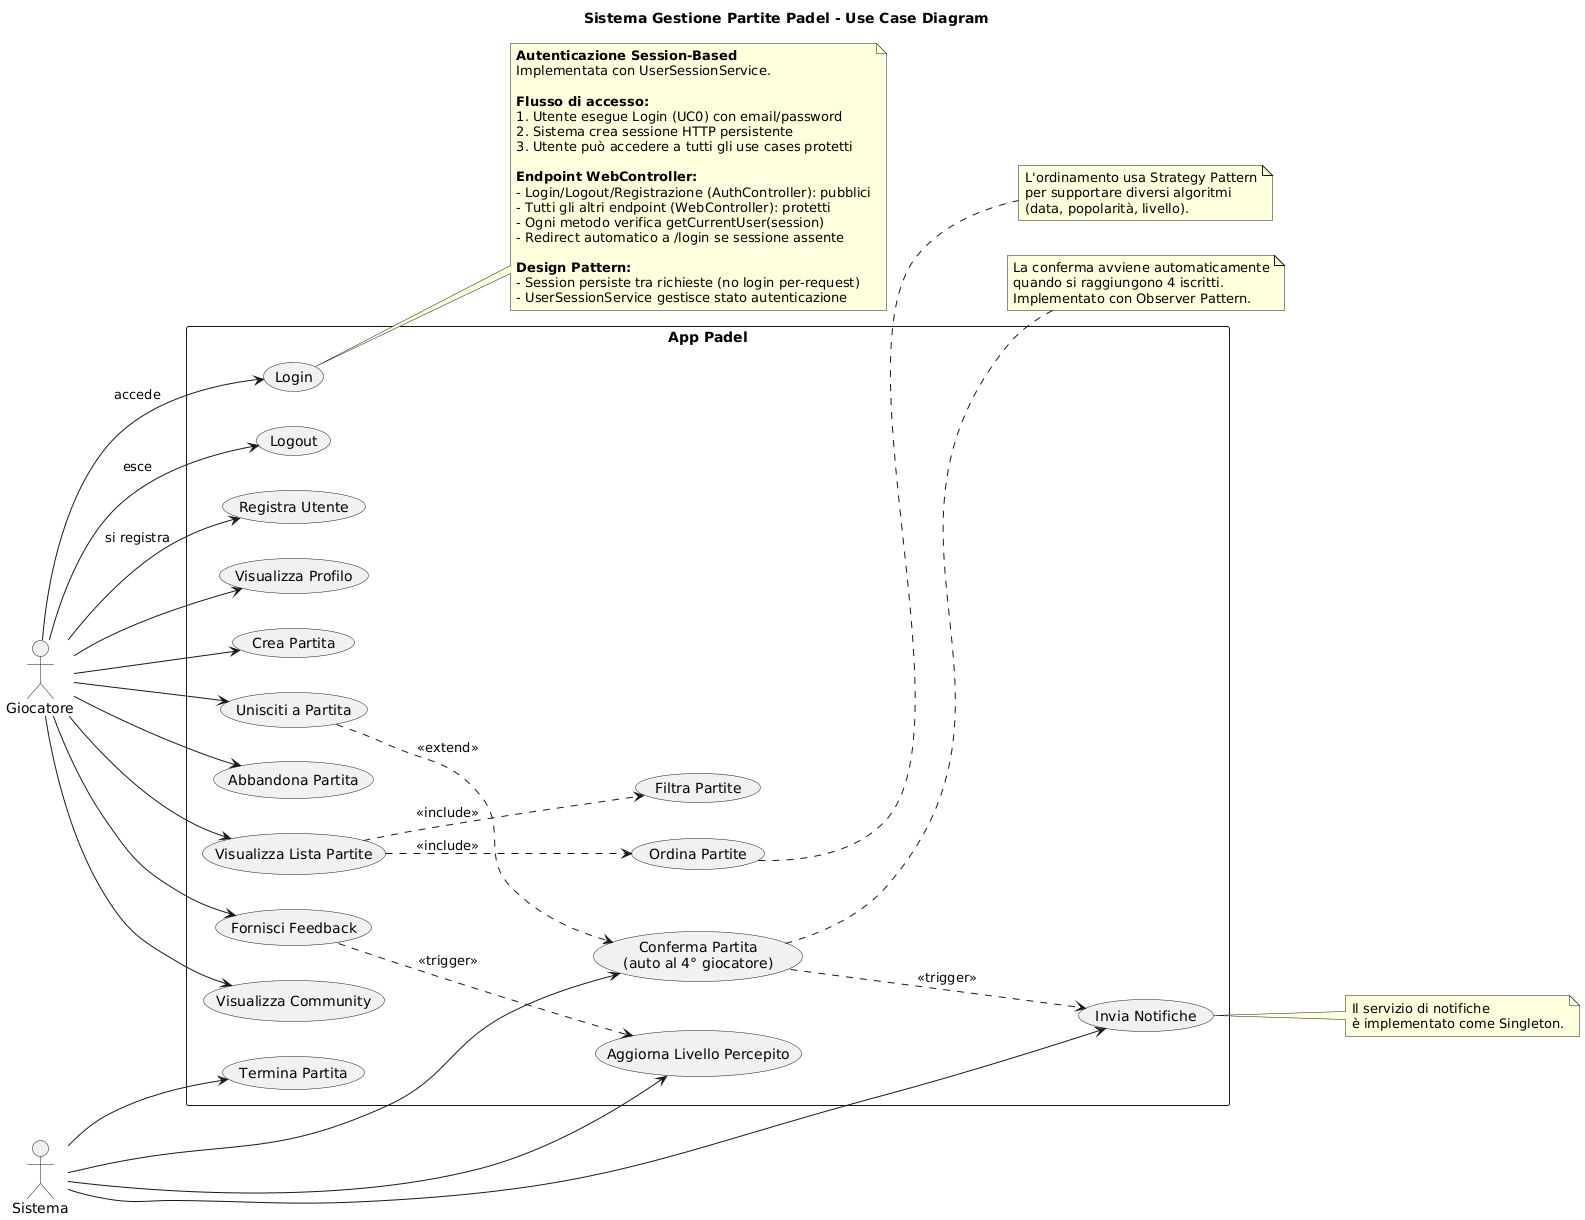

The diagram above was rendered by PlantUML. Its source (embedded in the PNG):
@startuml Use Case Diagram - App Padel

title Sistema Gestione Partite Padel - Use Case Diagram

left to right direction

actor "Giocatore" as player
actor "Sistema" as system

rectangle "App Padel" {
  
  ' ========== AUTENTICAZIONE ==========
  usecase "Login" as UC0
  usecase "Logout" as UC15
  usecase "Registra Utente" as UC1
  
  ' ========== GESTIONE UTENTE ==========
  usecase "Visualizza Profilo" as UC2
  
  ' ========== GESTIONE PARTITE ==========
  usecase "Crea Partita" as UC3
  usecase "Unisciti a Partita" as UC4
  usecase "Abbandona Partita" as UC5
  usecase "Visualizza Lista Partite" as UC6
  usecase "Filtra Partite" as UC7
  usecase "Ordina Partite" as UC8
  
  ' ========== FEEDBACK E COMMUNITY ==========
  usecase "Fornisci Feedback" as UC9
  usecase "Visualizza Community" as UC10
  
  ' ========== OPERAZIONI SISTEMA ==========
  usecase "Conferma Partita\n(auto al 4° giocatore)" as UC11
  usecase "Termina Partita" as UC12
  usecase "Invia Notifiche" as UC13
  usecase "Aggiorna Livello Percepito" as UC14
}

' ========== RELAZIONI GIOCATORE ==========
player --> UC0 : accede
player --> UC15 : esce
player --> UC1 : si registra
player --> UC2
player --> UC3
player --> UC4
player --> UC5
player --> UC6
player --> UC9
player --> UC10

' ========== INCLUSIONI E PRECONDIZIONI ==========
UC6 ..> UC7 : <<include>>
UC6 ..> UC8 : <<include>>
UC4 ..> UC11 : <<extend>>


' ========== RELAZIONI SISTEMA ==========
system --> UC11
system --> UC12
system --> UC13
system --> UC14

' ========== DIPENDENZE BUSINESS ==========
UC9 ..> UC14 : <<trigger>>
UC11 ..> UC13 : <<trigger>>

note right of UC0
  **Autenticazione Session-Based**
  Implementata con UserSessionService.
  
  **Flusso di accesso:**
  1. Utente esegue Login (UC0) con email/password
  2. Sistema crea sessione HTTP persistente
  3. Utente può accedere a tutti gli use cases protetti
  
  **Endpoint WebController:**
  - Login/Logout/Registrazione (AuthController): pubblici
  - Tutti gli altri endpoint (WebController): protetti
  - Ogni metodo verifica getCurrentUser(session)
  - Redirect automatico a /login se sessione assente
  
  **Design Pattern:**
  - Session persiste tra richieste (no login per-request)
  - UserSessionService gestisce stato autenticazione
end note

note right of UC11
  La conferma avviene automaticamente
  quando si raggiungono 4 iscritti.
  Implementato con Observer Pattern.
end note

note right of UC8
  L'ordinamento usa Strategy Pattern
  per supportare diversi algoritmi
  (data, popolarità, livello).
end note

note right of UC13
  Il servizio di notifiche
  è implementato come Singleton.
end note

@enduml